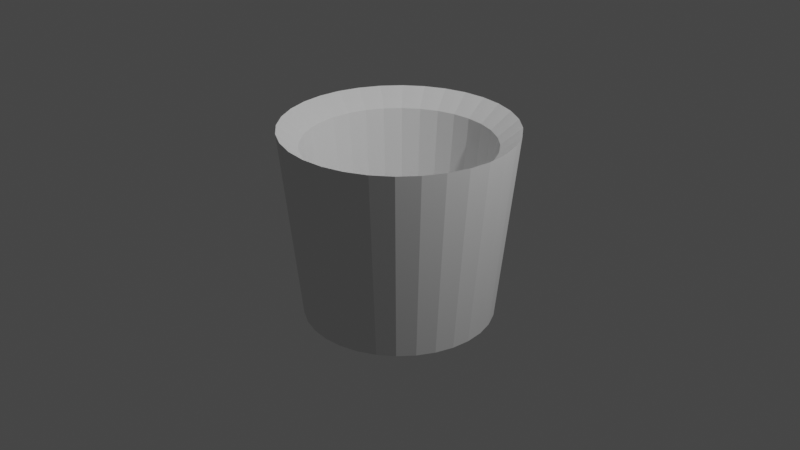 # Source: traSH.blend  (saved by Blender 3.0.42; exported with 4.5.12 LTS)
import bpy
from mathutils import Matrix  # noqa: F401  (used for matrix-valued properties, if any)

bpy.ops.wm.read_factory_settings(use_empty=True)
scene = bpy.context.scene
scene.name = 'Scene'

# ---- collections
col_collection = bpy.data.collections.new('Collection'); scene.collection.children.link(col_collection)

# ---- world
world_world = bpy.data.worlds.new('World'); scene.world = world_world
world_world.use_nodes = True; world_world.node_tree.nodes.clear()
_N = world_world.node_tree.nodes; _L = world_world.node_tree.links
n0 = _N.new('ShaderNodeOutputWorld'); n0.name = 'World Output'; n0.location = (300, 300)
n1 = _N.new('ShaderNodeBackground'); n1.name = 'Background'; n1.location = (10, 300)
n1.inputs[0].default_value = (0.05088, 0.05088, 0.05088, 1.0)
_L.new(n1.outputs[0], n0.inputs[0])
n0.is_active_output = True
world_world.color = (0.05088, 0.05088, 0.05088)
world_world.use_sun_shadow = False
world_world.sun_shadow_jitter_overblur = 0.0

# ---- cameras
cam_camera = bpy.data.cameras.new('Camera')
cam_camera.clip_end = 100.0
cam_camera.ortho_scale = 7.314

# ---- lights
light_light = bpy.data.lights.new('Light', 'POINT')
light_light.transmission_factor = 0.0
light_light.energy = 1000.0
light_light.shadow_soft_size = 0.1
light_light.shadow_maximum_resolution = 0.006
light_light.use_absolute_resolution = True

# ---- meshes
me_cube_001 = bpy.data.meshes.new('Cube.001')
me_cube_001.from_pydata([(0.0, 1.0, -1.0), (1.204, -5.187e-08, 1.0), (1.0, -4.371e-08, -1.0), (1.181, 0.2349, 1.0), (0.9808, 0.1951, -1.0), (1.112, 0.4607, 1.0), (0.9239, 0.3827, -1.0), (1.001, 0.6689, 1.0), (0.8315, 0.5556, -1.0), (0.8513, 0.8513, 1.0), (0.7071, 0.7071, -1.0), (0.6689, 1.001, 1.0), (0.5556, 0.8315, -1.0), (0.4607, 1.112, 1.0), (0.3827, 0.9239, -1.0), (0.2349, 1.181, 1.0), (0.1951, 0.9808, -1.0), (3.228e-09, 1.204, 1.0), (0.9808, -0.1951, -1.0), (1.181, -0.2349, 1.0), (0.9239, -0.3827, -1.0), (1.112, -0.4607, 1.0), (0.8315, -0.5556, -1.0), (1.001, -0.6689, 1.0), (0.7071, -0.7071, -1.0), (0.8513, -0.8513, 1.0), (0.5556, -0.8315, -1.0), (0.6689, -1.001, 1.0), (0.3827, -0.9239, -1.0), (0.4607, -1.112, 1.0), (0.1951, -0.9808, -1.0), (0.2349, -1.181, 1.0), (-8.742e-08, -1.0, -1.0), (-1.02e-07, -1.204, 1.0), (-0.1951, -0.9808, -1.0), (-0.2349, -1.181, 1.0), (-0.3827, -0.9239, -1.0), (-0.4607, -1.112, 1.0), (-0.5556, -0.8315, -1.0), (-0.6689, -1.001, 1.0), (-0.7071, -0.7071, -1.0), (-0.8513, -0.8513, 1.0), (-0.8315, -0.5556, -1.0), (-1.001, -0.6689, 1.0), (-0.9239, -0.3827, -1.0), (-1.112, -0.4607, 1.0), (-0.9808, -0.1951, -1.0), (-1.181, -0.2349, 1.0), (-1.0, 1.192e-08, -1.0), (-1.204, 1.512e-08, 1.0), (-0.9808, 0.1951, -1.0), (-1.181, 0.2349, 1.0), (-0.9239, 0.3827, -1.0), (-1.112, 0.4607, 1.0), (-0.8315, 0.5556, -1.0), (-1.001, 0.6689, 1.0), (-0.7071, 0.7071, -1.0), (-0.8513, 0.8513, 1.0), (-0.5556, 0.8315, -1.0), (-0.6689, 1.001, 1.0), (-0.3827, 0.9239, -1.0), (-0.4607, 1.112, 1.0), (-0.1951, 0.9808, -1.0), (-0.2349, 1.181, 1.0), (8.877e-09, 0.8218, -0.8218), (0.9894, -5.059e-08, 0.8218), (0.8218, -4.389e-08, -0.8218), (0.9704, 0.193, 0.8218), (0.806, 0.1603, -0.8218), (0.9141, 0.3786, 0.8218), (0.7593, 0.3145, -0.8218), (0.8227, 0.5497, 0.8218), (0.6833, 0.4566, -0.8218), (0.6996, 0.6996, 0.8218), (0.5811, 0.5811, -0.8218), (0.5497, 0.8227, 0.8218), (0.4566, 0.6833, -0.8218), (0.3786, 0.9141, 0.8218), (0.3145, 0.7593, -0.8218), (0.193, 0.9704, 0.8218), (0.1603, 0.806, -0.8218), (1.153e-08, 0.9894, 0.8218), (0.806, -0.1603, -0.8218), (0.9704, -0.193, 0.8218), (0.7593, -0.3145, -0.8218), (0.9141, -0.3786, 0.8218), (0.6833, -0.4566, -0.8218), (0.8227, -0.5497, 0.8218), (0.5811, -0.5811, -0.8218), (0.6996, -0.6996, 0.8218), (0.4566, -0.6833, -0.8218), (0.5497, -0.8227, 0.8218), (0.3145, -0.7593, -0.8218), (0.3786, -0.9141, 0.8218), (0.1603, -0.806, -0.8218), (0.193, -0.9704, 0.8218), (-6.297e-08, -0.8218, -0.8218), (-7.497e-08, -0.9894, 0.8218), (-0.1603, -0.806, -0.8218), (-0.193, -0.9704, 0.8218), (-0.3145, -0.7593, -0.8218), (-0.3786, -0.9141, 0.8218), (-0.4566, -0.6833, -0.8218), (-0.5497, -0.8227, 0.8218), (-0.5811, -0.5811, -0.8218), (-0.6996, -0.6996, 0.8218), (-0.6833, -0.4566, -0.8218), (-0.8227, -0.5497, 0.8218), (-0.7593, -0.3145, -0.8218), (-0.9141, -0.3786, 0.8218), (-0.806, -0.1603, -0.8218), (-0.9704, -0.193, 0.8218), (-0.8218, 1.836e-09, -0.8218), (-0.9894, 4.459e-09, 0.8218), (-0.806, 0.1603, -0.8218), (-0.9704, 0.193, 0.8218), (-0.7593, 0.3145, -0.8218), (-0.9141, 0.3786, 0.8218), (-0.6833, 0.4566, -0.8218), (-0.8227, 0.5497, 0.8218), (-0.5811, 0.5811, -0.8218), (-0.6996, 0.6996, 0.8218), (-0.4566, 0.6833, -0.8218), (-0.5497, 0.8227, 0.8218), (-0.3145, 0.7593, -0.8218), (-0.3786, 0.9141, 0.8218), (-0.1603, 0.806, -0.8218), (-0.193, 0.9704, 0.8218)], [], [(8, 6, 5, 7), (12, 10, 9, 11), (10, 8, 7, 9), (16, 14, 13, 15), (14, 12, 11, 13), (0, 16, 15, 17), (6, 4, 3, 5), (4, 2, 1, 3), (2, 18, 19, 1), (18, 20, 21, 19), (20, 22, 23, 21), (22, 24, 25, 23), (24, 26, 27, 25), (26, 28, 29, 27), (28, 30, 31, 29), (30, 32, 33, 31), (32, 34, 35, 33), (34, 36, 37, 35), (36, 38, 39, 37), (38, 40, 41, 39), (40, 42, 43, 41), (42, 44, 45, 43), (44, 46, 47, 45), (46, 48, 49, 47), (48, 50, 51, 49), (50, 52, 53, 51), (52, 54, 55, 53), (54, 56, 57, 55), (56, 58, 59, 57), (58, 60, 61, 59), (8, 10, 12, 14, 16, 0, 62, 60, 58, 56, 54, 52, 50, 48, 46, 44, 42, 40, 38, 36, 34, 32, 30, 28, 26, 24, 22, 20, 18, 2, 4, 6), (60, 62, 63, 61), (62, 0, 17, 63), (72, 71, 69, 70), (76, 75, 73, 74), (74, 73, 71, 72), (80, 79, 77, 78), (78, 77, 75, 76), (64, 81, 79, 80), (70, 69, 67, 68), (68, 67, 65, 66), (66, 65, 83, 82), (82, 83, 85, 84), (84, 85, 87, 86), (86, 87, 89, 88), (88, 89, 91, 90), (90, 91, 93, 92), (92, 93, 95, 94), (94, 95, 97, 96), (96, 97, 99, 98), (98, 99, 101, 100), (100, 101, 103, 102), (102, 103, 105, 104), (104, 105, 107, 106), (106, 107, 109, 108), (108, 109, 111, 110), (110, 111, 113, 112), (112, 113, 115, 114), (114, 115, 117, 116), (116, 117, 119, 118), (118, 119, 121, 120), (120, 121, 123, 122), (122, 123, 125, 124), (72, 70, 68, 66, 82, 84, 86, 88, 90, 92, 94, 96, 98, 100, 102, 104, 106, 108, 110, 112, 114, 116, 118, 120, 122, 124, 126, 64, 80, 78, 76, 74), (124, 125, 127, 126), (126, 127, 81, 64), (3, 1, 65, 67), (33, 35, 99, 97), (51, 53, 117, 115), (11, 9, 73, 75), (25, 27, 91, 89), (43, 45, 109, 107), (61, 63, 127, 125), (1, 19, 83, 65), (35, 37, 101, 99), (53, 55, 119, 117), (15, 13, 77, 79), (27, 29, 93, 91), (45, 47, 111, 109), (7, 5, 69, 71), (63, 17, 81, 127), (19, 21, 85, 83), (37, 39, 103, 101), (55, 57, 121, 119), (13, 11, 75, 77), (17, 15, 79, 81), (29, 31, 95, 93), (47, 49, 113, 111), (9, 7, 71, 73), (21, 23, 87, 85), (39, 41, 105, 103), (57, 59, 123, 121), (5, 3, 67, 69), (31, 33, 97, 95), (49, 51, 115, 113), (23, 25, 89, 87), (41, 43, 107, 105), (59, 61, 125, 123)])
_uv = me_cube_001.uv_layers.new(name='UVMap')
_uv.uv.foreach_set('vector', [1.0, 0.5, 0.9688, 0.5, 0.9688, 1.0, 1.0, 1.0, 0.9688, 0.5, 0.9375, 0.5, 0.9375, 1.0, 0.9688, 1.0, 0.9375, 0.5, 0.9062, 0.5, 0.9062, 1.0, 0.9375, 1.0, 0.9062, 0.5, 0.875, 0.5, 0.875, 1.0, 0.9062, 1.0, 0.875, 0.5, 0.8438, 0.5, 0.8438, 1.0, 0.875, 1.0, 0.8438, 0.5, 0.8125, 0.5, 0.8125, 1.0, 0.8438, 1.0, 0.8125, 0.5, 0.7812, 0.5, 0.7812, 1.0, 0.8125, 1.0, 0.7812, 0.5, 0.75, 0.5, 0.75, 1.0, 0.7812, 1.0, 0.75, 0.5, 0.7188, 0.5, 0.7188, 1.0, 0.75, 1.0, 0.7188, 0.5, 0.6875, 0.5, 0.6875, 1.0, 0.7188, 1.0, 0.6875, 0.5, 0.6562, 0.5, 0.6562, 1.0, 0.6875, 1.0, 0.6562, 0.5, 0.625, 0.5, 0.625, 1.0, 0.6562, 1.0, 0.625, 0.5, 0.5938, 0.5, 0.5938, 1.0, 0.625, 1.0, 0.5938, 0.5, 0.5625, 0.5, 0.5625, 1.0, 0.5938, 1.0, 0.5625, 0.5, 0.5312, 0.5, 0.5312, 1.0, 0.5625, 1.0, 0.5312, 0.5, 0.5, 0.5, 0.5, 1.0, 0.5312, 1.0, 0.5, 0.5, 0.4688, 0.5, 0.4688, 1.0, 0.5, 1.0, 0.4688, 0.5, 0.4375, 0.5, 0.4375, 1.0, 0.4688, 1.0, 0.4375, 0.5, 0.4062, 0.5, 0.4062, 1.0, 0.4375, 1.0, 0.4062, 0.5, 0.375, 0.5, 0.375, 1.0, 0.4062, 1.0, 0.375, 0.5, 0.3438, 0.5, 0.3438, 1.0, 0.375, 1.0, 0.3438, 0.5, 0.3125, 0.5, 0.3125, 1.0, 0.3438, 1.0, 0.3125, 0.5, 0.2812, 0.5, 0.2812, 1.0, 0.3125, 1.0, 0.2812, 0.5, 0.25, 0.5, 0.25, 1.0, 0.2812, 1.0, 0.25, 0.5, 0.2188, 0.5, 0.2188, 1.0, 0.25, 1.0, 0.2188, 0.5, 0.1875, 0.5, 0.1875, 1.0, 0.2188, 1.0, 0.1875, 0.5, 0.1562, 0.5, 0.1562, 1.0, 0.1875, 1.0, 0.1562, 0.5, 0.125, 0.5, 0.125, 1.0, 0.1562, 1.0, 0.125, 0.5, 0.09375, 0.5, 0.09375, 1.0, 0.125, 1.0, 0.09375, 0.5, 0.0625, 0.5, 0.0625, 1.0, 0.09375, 1.0, 0.9496, 0.3833, 0.9197, 0.4197, 0.8833, 0.4496, 0.8418, 0.4717, 0.7968, 0.4854, 0.75, 0.49, 0.7032, 0.4854, 0.6582, 0.4717, 0.6167, 0.4496, 0.5803, 0.4197, 0.5504, 0.3833, 0.5283, 0.3418, 0.5146, 0.2968, 0.51, 0.25, 0.5146, 0.2032, 0.5283, 0.1582, 0.5504, 0.1167, 0.5803, 0.08029, 0.6167, 0.05045, 0.6582, 0.02827, 0.7032, 0.01461, 0.75, 0.01, 0.7968, 0.01461, 0.8418, 0.02827, 0.8833, 0.05045, 0.9197, 0.08029, 0.9496, 0.1167, 0.9717, 0.1582, 0.9854, 0.2032, 0.99, 0.25, 0.9854, 0.2968, 0.9717, 0.3418, 0.0625, 0.5, 0.03125, 0.5, 0.03125, 1.0, 0.0625, 1.0, 0.03125, 0.5, 0.0, 0.5, 0.0, 1.0, 0.03125, 1.0, 1.0, 0.5, 1.0, 1.0, 0.9688, 1.0, 0.9688, 0.5, 0.9688, 0.5, 0.9688, 1.0, 0.9375, 1.0, 0.9375, 0.5, 0.9375, 0.5, 0.9375, 1.0, 0.9062, 1.0, 0.9062, 0.5, 0.9062, 0.5, 0.9062, 1.0, 0.875, 1.0, 0.875, 0.5, 0.875, 0.5, 0.875, 1.0, 0.8438, 1.0, 0.8438, 0.5, 0.8438, 0.5, 0.8438, 1.0, 0.8125, 1.0, 0.8125, 0.5, 0.8125, 0.5, 0.8125, 1.0, 0.7812, 1.0, 0.7812, 0.5, 0.7812, 0.5, 0.7812, 1.0, 0.75, 1.0, 0.75, 0.5, 0.75, 0.5, 0.75, 1.0, 0.7188, 1.0, 0.7188, 0.5, 0.7188, 0.5, 0.7188, 1.0, 0.6875, 1.0, 0.6875, 0.5, 0.6875, 0.5, 0.6875, 1.0, 0.6562, 1.0, 0.6562, 0.5, 0.6562, 0.5, 0.6562, 1.0, 0.625, 1.0, 0.625, 0.5, 0.625, 0.5, 0.625, 1.0, 0.5938, 1.0, 0.5938, 0.5, 0.5938, 0.5, 0.5938, 1.0, 0.5625, 1.0, 0.5625, 0.5, 0.5625, 0.5, 0.5625, 1.0, 0.5312, 1.0, 0.5312, 0.5, 0.5312, 0.5, 0.5312, 1.0, 0.5, 1.0, 0.5, 0.5, 0.5, 0.5, 0.5, 1.0, 0.4688, 1.0, 0.4688, 0.5, 0.4688, 0.5, 0.4688, 1.0, 0.4375, 1.0, 0.4375, 0.5, 0.4375, 0.5, 0.4375, 1.0, 0.4062, 1.0, 0.4062, 0.5, 0.4062, 0.5, 0.4062, 1.0, 0.375, 1.0, 0.375, 0.5, 0.375, 0.5, 0.375, 1.0, 0.3438, 1.0, 0.3438, 0.5, 0.3438, 0.5, 0.3438, 1.0, 0.3125, 1.0, 0.3125, 0.5, 0.3125, 0.5, 0.3125, 1.0, 0.2812, 1.0, 0.2812, 0.5, 0.2812, 0.5, 0.2812, 1.0, 0.25, 1.0, 0.25, 0.5, 0.25, 0.5, 0.25, 1.0, 0.2188, 1.0, 0.2188, 0.5, 0.2188, 0.5, 0.2188, 1.0, 0.1875, 1.0, 0.1875, 0.5, 0.1875, 0.5, 0.1875, 1.0, 0.1562, 1.0, 0.1562, 0.5, 0.1562, 0.5, 0.1562, 1.0, 0.125, 1.0, 0.125, 0.5, 0.125, 0.5, 0.125, 1.0, 0.09375, 1.0, 0.09375, 0.5, 0.09375, 0.5, 0.09375, 1.0, 0.0625, 1.0, 0.0625, 0.5, 0.9496, 0.3833, 0.9717, 0.3418, 0.9854, 0.2968, 0.99, 0.25, 0.9854, 0.2032, 0.9717, 0.1582, 0.9496, 0.1167, 0.9197, 0.08029, 0.8833, 0.05045, 0.8418, 0.02827, 0.7968, 0.01461, 0.75, 0.01, 0.7032, 0.01461, 0.6582, 0.02827, 0.6167, 0.05045, 0.5803, 0.08029, 0.5504, 0.1167, 0.5283, 0.1582, 0.5146, 0.2032, 0.51, 0.25, 0.5146, 0.2968, 0.5283, 0.3418, 0.5504, 0.3833, 0.5803, 0.4197, 0.6167, 0.4496, 0.6582, 0.4717, 0.7032, 0.4854, 0.75, 0.49, 0.7968, 0.4854, 0.8418, 0.4717, 0.8833, 0.4496, 0.9197, 0.4197, 0.0625, 0.5, 0.0625, 1.0, 0.03125, 1.0, 0.03125, 0.5, 0.03125, 0.5, 0.03125, 1.0, 0.0, 1.0, 0.0, 0.5, 0.7812, 1.0, 0.75, 1.0, 0.75, 1.0, 0.7812, 1.0, 0.5, 1.0, 0.4688, 1.0, 0.4688, 1.0, 0.5, 1.0, 0.2188, 1.0, 0.1875, 1.0, 0.1875, 1.0, 0.2188, 1.0, 0.9688, 1.0, 0.9375, 1.0, 0.9375, 1.0, 0.9688, 1.0, 0.625, 1.0, 0.5938, 1.0, 0.5938, 1.0, 0.625, 1.0, 0.3438, 1.0, 0.3125, 1.0, 0.3125, 1.0, 0.3438, 1.0, 0.0625, 1.0, 0.03125, 1.0, 0.03125, 1.0, 0.0625, 1.0, 0.75, 1.0, 0.7188, 1.0, 0.7188, 1.0, 0.75, 1.0, 0.4688, 1.0, 0.4375, 1.0, 0.4375, 1.0, 0.4688, 1.0, 0.1875, 1.0, 0.1562, 1.0, 0.1562, 1.0, 0.1875, 1.0, 0.9062, 1.0, 0.875, 1.0, 0.875, 1.0, 0.9062, 1.0, 0.5938, 1.0, 0.5625, 1.0, 0.5625, 1.0, 0.5938, 1.0, 0.3125, 1.0, 0.2812, 1.0, 0.2812, 1.0, 0.3125, 1.0, 1.0, 1.0, 0.9688, 1.0, 0.9688, 1.0, 1.0, 1.0, 0.03125, 1.0, 0.0, 1.0, 0.0, 1.0, 0.03125, 1.0, 0.7188, 1.0, 0.6875, 1.0, 0.6875, 1.0, 0.7188, 1.0, 0.4375, 1.0, 0.4062, 1.0, 0.4062, 1.0, 0.4375, 1.0, 0.1562, 1.0, 0.125, 1.0, 0.125, 1.0, 0.1562, 1.0, 0.875, 1.0, 0.8438, 1.0, 0.8438, 1.0, 0.875, 1.0, 0.8438, 1.0, 0.8125, 1.0, 0.8125, 1.0, 0.8438, 1.0, 0.5625, 1.0, 0.5312, 1.0, 0.5312, 1.0, 0.5625, 1.0, 0.2812, 1.0, 0.25, 1.0, 0.25, 1.0, 0.2812, 1.0, 0.9375, 1.0, 0.9062, 1.0, 0.9062, 1.0, 0.9375, 1.0, 0.6875, 1.0, 0.6562, 1.0, 0.6562, 1.0, 0.6875, 1.0, 0.4062, 1.0, 0.375, 1.0, 0.375, 1.0, 0.4062, 1.0, 0.125, 1.0, 0.09375, 1.0, 0.09375, 1.0, 0.125, 1.0, 0.8125, 1.0, 0.7812, 1.0, 0.7812, 1.0, 0.8125, 1.0, 0.5312, 1.0, 0.5, 1.0, 0.5, 1.0, 0.5312, 1.0, 0.25, 1.0, 0.2188, 1.0, 0.2188, 1.0, 0.25, 1.0, 0.6562, 1.0, 0.625, 1.0, 0.625, 1.0, 0.6562, 1.0, 0.375, 1.0, 0.3438, 1.0, 0.3438, 1.0, 0.375, 1.0, 0.09375, 1.0, 0.0625, 1.0, 0.0625, 1.0, 0.09375, 1.0])
me_cube_001.use_remesh_fix_poles = True
me_cube_001.use_remesh_preserve_attributes = False
me_cube_001.update()

# ---- objects
ob_light = bpy.data.objects.new('Light', light_light)
ob_camera = bpy.data.objects.new('Camera', cam_camera)
ob_cube = bpy.data.objects.new('Cube', me_cube_001)

# ---- transforms, parenting, visibility, modifiers, constraints
ob_light.location = (4.076, 1.005, 5.904)
ob_light.rotation_euler = (0.6503, 0.05522, 1.866)
ob_light.lock_rotations_4d = False
ob_light.empty_display_type = 'ARROWS'
ob_light.color = (0.0, 0.0, 0.0, 0.0)
ob_light.lineart.crease_threshold = 0.0
ob_camera.location = (7.359, -6.926, 4.958)
ob_camera.rotation_euler = (1.109, 0.0, 0.8149)
ob_camera.lock_rotations_4d = False
ob_camera.empty_display_type = 'ARROWS'
ob_camera.color = (0.0, 0.0, 0.0, 0.0)
ob_camera.display_type = 'WIRE'
ob_camera.lineart.crease_threshold = 0.0
ob_cube.location = (0.0, 0.0, 0.0)

# ---- collection membership
col_collection.objects.link(ob_light)
col_collection.objects.link(ob_camera)
col_collection.objects.link(ob_cube)

# ---- scene / render settings (as saved in the file)
scene.camera = ob_camera
scene.frame_start = 1; scene.frame_end = 250; scene.frame_set(1)
scene.render.engine = 'BLENDER_EEVEE_NEXT'
scene.cycles.sampling_pattern = 'TABULATED_SOBOL'
scene.cycles.use_light_tree = False
scene.view_settings.view_transform = 'Filmic'
bpy.context.view_layer.update()
